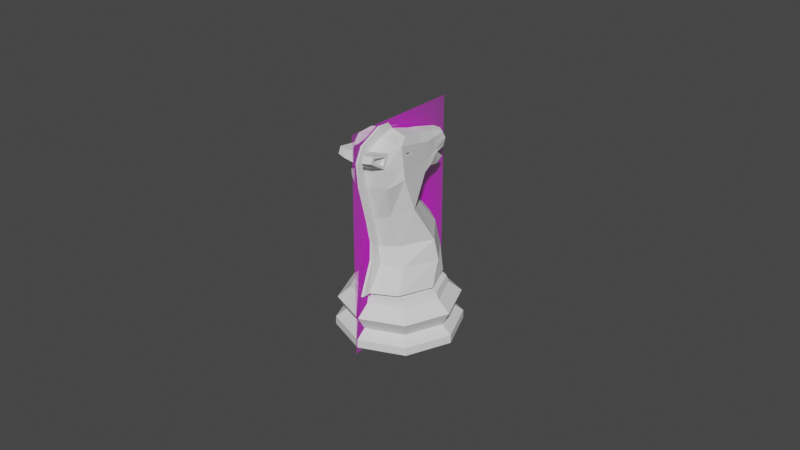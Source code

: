 # Source: Knight_Modifier_Saved.blend  (saved by Blender 2.80.75; exported with 4.5.12 LTS)
import bpy
from mathutils import Matrix  # noqa: F401  (used for matrix-valued properties, if any)

bpy.ops.wm.read_factory_settings(use_empty=True)
scene = bpy.context.scene
scene.name = 'Scene'

# ---- collections
col_collection = bpy.data.collections.new('Collection'); scene.collection.children.link(col_collection)

# ---- images (referenced by path relative to the original .blend; pixels are not part of the script)
import os
ASSET_DIR = os.environ.get("B2B_ASSET_DIR", "")  # directory of the original .blend (textures are referenced by path, not embedded)
HERE = os.path.dirname(os.path.abspath(__file__))  # packed textures are extracted next to this script under _unpacked/

def load_image(name, relpath, width, height, colorspace="sRGB"):
    """Load a texture the original file referenced (path relative to the .blend, or extracted next to this script)."""
    p = next((c for c in (os.path.join(HERE, relpath), os.path.join(ASSET_DIR, relpath)) if relpath and os.path.exists(c)), "")
    if p:
        img = bpy.data.images.load(p, check_existing=True)
        img.name = name
    else:  # same state as the original file: an image datablock whose file is absent (Cycles renders it pink)
        img = bpy.data.images.new(name, width, height)
        img.source = "FILE"
        img.filepath = "//" + (relpath or name)
    img.colorspace_settings.name = colorspace
    return img
img_staunton_knight_png = load_image('Staunton Knight.png', 'Staunton Knight.png', 1024, 1024, 'sRGB')

# ---- materials (node trees are filled in below, after node groups)
mat_staunton_knight = bpy.data.materials.new('Staunton Knight')
mat_staunton_knight.use_transparent_shadow = False

# ---- material node trees
mat_staunton_knight.use_nodes = True; mat_staunton_knight.node_tree.nodes.clear()
_N = mat_staunton_knight.node_tree.nodes; _L = mat_staunton_knight.node_tree.links
n0 = _N.new('ShaderNodeOutputMaterial'); n0.name = 'Material Output'; n0.location = (300, 300)
n1 = _N.new('ShaderNodeTexImage'); n1.name = 'Image Texture'; n1.location = (-400, 60)
n1.image = img_staunton_knight_png
n1.extension = 'CLIP'
n2 = _N.new('ShaderNodeBsdfDiffuse'); n2.name = 'Diffuse BSDF'; n2.location = (-200, 60)
n3 = _N.new('ShaderNodeBsdfTransparent'); n3.name = 'Transparent BSDF'; n3.location = (-200, 240)
n4 = _N.new('ShaderNodeMixShader'); n4.name = 'Mix Shader'; n4.location = (0, 300)
_L.new(n1.outputs[0], n2.inputs[0])
_L.new(n1.outputs[1], n4.inputs[0])
_L.new(n3.outputs[0], n4.inputs[1])
_L.new(n2.outputs[0], n4.inputs[2])
_L.new(n4.outputs[0], n0.inputs[0])
n0.is_active_output = True

# ---- world
world_world = bpy.data.worlds.new('World'); scene.world = world_world
world_world.use_nodes = True; world_world.node_tree.nodes.clear()
_N = world_world.node_tree.nodes; _L = world_world.node_tree.links
n0 = _N.new('ShaderNodeOutputWorld'); n0.name = 'World Output'; n0.location = (300, 300)
n1 = _N.new('ShaderNodeBackground'); n1.name = 'Background'; n1.location = (10, 300)
n1.inputs[0].default_value = (0.05088, 0.05088, 0.05088, 1.0)
_L.new(n1.outputs[0], n0.inputs[0])
n0.is_active_output = True
world_world.color = (0.05088, 0.05088, 0.05088)
world_world.use_sun_shadow = False
world_world.sun_shadow_jitter_overblur = 0.0

# ---- meshes
me_cylinder = bpy.data.meshes.new('Cylinder')
me_cylinder.from_pydata([(0.00553, 0.00553, 0.0118), (0.007821, 2.97e-09, 0.0118), (0.00553, -0.00553, 0.0118), (0.008028, 0.008131, 0.01), (0.0114, 2.109e-09, 0.01), (0.008028, -0.008131, 0.01), (-0.0002658, 0.0147, 0.007432), (0.01013, 0.0104, 0.007432), (0.01444, 1.419e-09, 0.007432), (0.01013, -0.0104, 0.007432), (0.008888, 0.008888, 0.003921), (0.01257, 1.76e-09, 0.003921), (0.008888, -0.008888, 0.003921), (0.01066, 0.01066, 0.0), (0.01508, 3.601e-10, 0.0), (0.01066, -0.01066, 0.0), (0.01062, 0.01062, 0.001974), (0.01502, 1.127e-09, 0.001974), (0.01062, -0.01062, 0.001974), (0.007444, 0.007892, 0.01156), (0.01071, 2.399e-09, 0.01156), (0.007444, -0.007892, 0.01156), (0.006322, 0.008028, 0.01259), (0.009648, 2.946e-09, 0.01259), (0.006322, -0.008028, 0.01259), (0.004545, 0.00904, 0.01879), (0.009527, 0.002101, 0.01872), (0.005832, -0.00545, 0.01874), (0.003043, 0.000517, 0.03421), (0.007136, -0.003631, 0.03274), (0.003536, -0.007778, 0.03127), (0.004263, -0.005358, 0.02347), (0.008864, 0.001353, 0.02408), (0.00377, 0.008065, 0.02469), (0.004747, -0.003858, 0.0493), (0.005902, -0.005228, 0.0465), (0.004727, -0.01036, 0.04681), (0.005103, -0.01006, 0.03934), (0.0067, -0.006427, 0.04063), (0.001974, 0.01171, 0.04157), (0.003153, 0.0115, 0.04184), (0.001876, 0.01168, 0.04584), (0.002934, 0.01128, 0.04527), (0.003294, 0.01191, 0.04369), (0.00123, 0.01248, 0.04346), (0.003596, 0.001701, 0.04798), (0.005307, 0.001122, 0.04109), (0.005275, -0.0003988, 0.0453), (0.005361, 0.002139, 0.03916), (0.004324, 0.00345, 0.03832), (0.003823, 0.007164, 0.04549), (0.001737, 0.007789, 0.0416), (0.002496, 0.008131, 0.04666), (0.004175, 0.007195, 0.04248), (0.00426, 0.007734, 0.04192), (0.003061, 0.004895, 0.04741), (0.004736, 0.004188, 0.04171), (0.00493, 0.004533, 0.03992), (0.004569, 0.004061, 0.0457), (0.003913, 0.004894, 0.03889), (0.001783, 0.01052, 0.03941), (0.00354, 0.01047, 0.03988), (0.003574, 0.008511, 0.03862), (0.001944, 0.008137, 0.03784), (0.0005061, -0.01109, 0.01259), (0.001084, -0.008162, 0.01893), (0.0004254, -0.009359, 0.03071), (0.0004835, -0.007916, 0.02324), (0.0004085, -0.01145, 0.03885), (0.0003798, -0.01056, 0.04693), (0.0004787, -0.006829, 0.04894), (0.0004835, -0.01008, 0.02509), (0.0004085, -0.01371, 0.0395), (0.0004575, -0.007285, 0.05144), (0.000201, -0.004083, 0.05143), (0.0005061, -0.01326, 0.01261), (0.0004859, -0.01023, 0.02061), (0.0004254, -0.01134, 0.03053), (0.0003798, -0.01273, 0.04878), (0.004779, -0.01111, 0.04497), (0.006059, -0.005182, 0.04526), (0.00157, 0.01206, 0.04471), (0.003105, 0.01158, 0.04452), (0.00524, -0.0004053, 0.04505), (0.00399, 0.007179, 0.04406), (0.004649, 0.004121, 0.04381), (0.0003174, -0.01203, 0.04361), (0.0003776, -0.01435, 0.04524), (0.004526, -0.01373, 0.04734), (0.00241, -0.01463, 0.04785), (0.004543, -0.01397, 0.04674), (0.00238, -0.01532, 0.04629), (0.00484, -0.01081, 0.04404), (0.004515, -0.01474, 0.04649), (0.004747, -0.009485, 0.04731), (0.004472, -0.01412, 0.04803), (0.003996, -0.01032, 0.04678), (0.004048, -0.01107, 0.04493), (0.003795, -0.01369, 0.0473), (0.003812, -0.01393, 0.04671), (0.005984, -0.006671, 0.04831), (0.004957, 0.0009792, 0.0464), (0.005136, 0.0009998, 0.04358), (0.006394, -0.006532, 0.04391), (0.005589, -0.002813, 0.0459), (0.00565, -0.002794, 0.04515), (0.005897, -0.005007, 0.04623), (0.006001, -0.004977, 0.04546), (0.005642, -0.00302, 0.04574), (0.005661, -0.003012, 0.04537), (0.004769, -0.005195, 0.0461), (0.004515, -0.003209, 0.04561), (0.004874, -0.005166, 0.04533), (0.004533, -0.003201, 0.04525), (0.0, 0.007821, 0.0118), (-0.00553, 0.00553, 0.0118), (-0.007821, 2.97e-09, 0.0118), (-0.00553, -0.00553, 0.0118), (0.0, 0.0115, 0.01), (-0.008028, 0.008131, 0.01), (-0.0114, 2.109e-09, 0.01), (-0.008028, -0.008131, 0.01), (0.0, -0.01147, 0.01001), (0.0002658, 0.0147, 0.007432), (-0.01013, 0.0104, 0.007432), (-0.01444, 1.419e-09, 0.007432), (-0.01013, -0.0104, 0.007432), (0.0, -0.01467, 0.007442), (-0.008888, 0.008888, 0.003921), (-0.01257, 1.76e-09, 0.003921), (-0.008888, -0.008888, 0.003921), (0.0, -0.01257, 0.003921), (0.0, 0.01257, 0.003921), (0.0, 0.01508, 0.0), (-0.01066, 0.01066, 0.0), (-0.01508, 3.601e-10, 0.0), (-0.01066, -0.01066, 0.0), (0.0, -0.01508, 0.0), (-0.01062, 0.01062, 0.001974), (-0.01502, 1.127e-09, 0.001974), (-0.01062, -0.01062, 0.001974), (0.0, -0.01502, 0.001974), (0.0, 0.01502, 0.001974), (0.0, 0.01116, 0.01156), (-0.007444, 0.007892, 0.01156), (-0.01071, 2.399e-09, 0.01156), (-0.007444, -0.007892, 0.01156), (0.0, 0.01135, 0.01259), (-0.006322, 0.008028, 0.01259), (-0.009648, 2.946e-09, 0.01259), (-0.006322, -0.008028, 0.01259), (0.0, 0.01129, 0.01876), (-0.004545, 0.00904, 0.01879), (-0.009527, 0.002101, 0.01872), (-0.005832, -0.00545, 0.01874), (0.0, -0.008291, 0.01876), (0.0, 0.002235, 0.03482), (-0.003043, 0.000517, 0.03421), (-0.007136, -0.003631, 0.03274), (-0.003536, -0.007778, 0.03127), (0.0, -0.009496, 0.03066), (0.0, -0.008138, 0.02322), (-0.004263, -0.005358, 0.02347), (-0.008864, 0.001353, 0.02408), (-0.00377, 0.008065, 0.02469), (0.0, 0.01084, 0.02494), (0.0, -0.002692, 0.04972), (-0.004747, -0.003858, 0.0493), (-0.005902, -0.005228, 0.0465), (-0.004727, -0.01036, 0.04681), (0.0, -0.01157, 0.03881), (-0.005103, -0.01006, 0.03934), (-0.0067, -0.006427, 0.04063), (-0.001974, 0.01171, 0.04157), (0.0, 0.0118, 0.04118), (-0.003153, 0.0115, 0.04184), (-0.001876, 0.01168, 0.04584), (0.0, 0.01177, 0.04587), (-0.002934, 0.01128, 0.04527), (-0.003294, 0.01191, 0.04369), (-0.00123, 0.01248, 0.04346), (0.0, 0.01272, 0.04336), (-0.003596, 0.001701, 0.04798), (-0.005307, 0.001122, 0.04109), (-0.005275, -0.0003988, 0.0453), (0.0, 0.002721, 0.04809), (-0.005361, 0.002139, 0.03916), (-0.004324, 0.00345, 0.03832), (0.0, 0.004375, 0.03741), (0.0, -0.006843, 0.04899), (0.0, -0.01065, 0.0469), (-0.003823, 0.007164, 0.04549), (-0.001737, 0.007789, 0.0416), (0.0, 0.008675, 0.041), (-0.002496, 0.008131, 0.04666), (-0.004175, 0.007195, 0.04248), (0.0, 0.009264, 0.04653), (-0.00426, 0.007734, 0.04192), (-0.003061, 0.004895, 0.04741), (-0.004736, 0.004188, 0.04171), (0.0, 0.005311, 0.04757), (-0.00493, 0.004533, 0.03992), (-0.004569, 0.004061, 0.0457), (-0.003913, 0.004894, 0.03889), (0.0, 0.005711, 0.03811), (-0.001783, 0.01052, 0.03941), (0.0, 0.01095, 0.03926), (-0.00354, 0.01047, 0.03988), (-0.003574, 0.008511, 0.03862), (-0.001944, 0.008137, 0.03784), (0.0, 0.00844, 0.03696), (0.0, -0.01116, 0.01156), (-0.0005061, -0.01109, 0.01259), (-0.001084, -0.008162, 0.01893), (-0.0004254, -0.009359, 0.03071), (-0.0004835, -0.007916, 0.02324), (-0.0004085, -0.01145, 0.03885), (-0.0003798, -0.01056, 0.04693), (-0.0004787, -0.006829, 0.04894), (0.0, -0.007821, 0.0118), (0.0, -0.01352, 0.01261), (0.0, -0.01046, 0.02061), (0.0, -0.01031, 0.02507), (0.0, -0.01148, 0.03048), (-0.0004835, -0.01008, 0.02509), (0.0, -0.01383, 0.03946), (0.0, -0.01282, 0.04874), (-0.0004085, -0.01371, 0.0395), (0.0, -0.007298, 0.05149), (-0.0004575, -0.007285, 0.05144), (-0.000201, -0.004083, 0.05143), (-0.0005061, -0.01326, 0.01261), (-0.0004859, -0.01023, 0.02061), (-0.0004254, -0.01134, 0.03053), (-0.0003798, -0.01273, 0.04878), (-0.004779, -0.01111, 0.04497), (0.0, -0.01109, 0.04306), (-0.006059, -0.005182, 0.04526), (-0.00157, 0.01206, 0.04471), (0.0, 0.01222, 0.04468), (-0.003105, 0.01158, 0.04452), (-0.00524, -0.0004053, 0.04505), (-0.00399, 0.007179, 0.04406), (-0.004649, 0.004121, 0.04381), (-0.0003174, -0.01203, 0.04361), (0.0, -0.01446, 0.0452), (-0.0003776, -0.01435, 0.04524), (-0.004526, -0.01373, 0.04734), (-0.00241, -0.01463, 0.04785), (-0.004543, -0.01397, 0.04674), (-0.00238, -0.01532, 0.04629), (-0.00484, -0.01081, 0.04404), (-0.004515, -0.01474, 0.04649), (-0.004747, -0.009485, 0.04731), (-0.004472, -0.01412, 0.04803), (-0.003996, -0.01032, 0.04678), (-0.004048, -0.01107, 0.04493), (-0.003795, -0.01369, 0.0473), (-0.003812, -0.01393, 0.04671), (-0.005984, -0.006671, 0.04831), (-0.004957, 0.0009792, 0.0464), (-0.005136, 0.0009998, 0.04358), (-0.006394, -0.006532, 0.04391), (-0.005589, -0.002813, 0.0459), (-0.00565, -0.002794, 0.04515), (-0.005897, -0.005007, 0.04623), (-0.006001, -0.004977, 0.04546), (-0.005642, -0.00302, 0.04574), (-0.005661, -0.003012, 0.04537), (-0.004769, -0.005195, 0.0461), (-0.004515, -0.003209, 0.04561), (-0.004874, -0.005166, 0.04533), (-0.004533, -0.003201, 0.04525)], [], [(127, 9, 5, 122), (9, 8, 4, 5), (8, 7, 3, 4), (7, 6, 118, 3), (15, 18, 141, 137), (14, 17, 18, 15), (13, 16, 17, 14), (133, 142, 16, 13), (211, 21, 2, 219), (21, 20, 1, 2), (20, 19, 0, 1), (19, 143, 114, 0), (132, 6, 7, 10), (10, 7, 8, 11), (11, 8, 9, 12), (12, 9, 127, 131), (12, 131, 141, 18), (11, 12, 18, 17), (10, 11, 17, 16), (132, 10, 16, 142), (3, 118, 143, 19), (4, 3, 19, 20), (5, 4, 20, 21), (13, 14, 15, 137, 133), (219, 2, 24, 64), (1, 0, 22, 23), (2, 1, 23, 24), (0, 114, 147, 22), (23, 22, 25, 26), (24, 23, 26, 27), (22, 147, 151, 25), (64, 24, 27, 65), (67, 31, 30, 66), (32, 33, 28, 29), (31, 32, 29, 30), (33, 165, 156, 28), (25, 151, 165, 33), (27, 26, 32, 31), (26, 25, 33, 32), (65, 27, 31, 67), (36, 88, 98, 96), (51, 193, 174, 39), (92, 103, 100, 94), (53, 54, 40, 43), (52, 50, 42, 41), (30, 29, 38, 37), (54, 51, 39, 40), (66, 30, 37, 68), (82, 81, 41, 42), (81, 239, 177, 41), (39, 174, 181, 44), (40, 39, 44, 43), (84, 53, 43, 82), (196, 52, 41, 177), (103, 38, 46, 102), (29, 28, 49, 48), (34, 100, 101, 45), (38, 29, 48, 46), (28, 156, 188, 49), (69, 70, 73, 78), (200, 55, 52, 196), (85, 56, 53, 84), (51, 54, 61, 60), (55, 58, 50, 52), (56, 57, 54, 53), (59, 204, 210, 63), (49, 188, 204, 59), (46, 48, 57, 56), (45, 101, 58, 55), (48, 49, 59, 57), (102, 46, 56, 85), (185, 45, 55, 200), (62, 63, 60, 61), (63, 210, 206, 60), (54, 57, 62, 61), (57, 59, 63, 62), (193, 51, 60, 206), (86, 69, 78, 87), (66, 68, 72, 77), (190, 69, 78, 226), (122, 5, 21, 211), (94, 100, 70, 69), (100, 34, 166, 70), (34, 45, 185, 166), (166, 189, 228, 74), (78, 73, 228, 226), (223, 77, 72, 225), (245, 87, 78, 226), (221, 76, 71, 222), (222, 71, 77, 223), (220, 75, 76, 221), (73, 74, 228), (65, 67, 71, 76), (67, 66, 77, 71), (70, 166, 74, 73), (64, 65, 76, 75), (64, 219, 220, 75), (225, 72, 87, 245), (68, 86, 87, 72), (101, 102, 85, 58), (58, 85, 84, 50), (50, 84, 82, 42), (44, 181, 239, 81), (43, 44, 81, 82), (37, 38, 103, 92), (68, 37, 92, 86), (91, 93, 95, 89), (69, 86, 91, 89), (94, 69, 89, 95), (86, 92, 93, 91), (36, 79, 92, 94), (90, 88, 95, 93), (88, 36, 94, 95), (79, 90, 93, 92), (97, 96, 98, 99), (79, 36, 96, 97), (90, 79, 97, 99), (88, 90, 99, 98), (47, 83, 102, 101), (80, 35, 100, 103), (107, 109, 113, 112), (107, 106, 35, 80), (106, 108, 104, 35), (109, 107, 80, 105), (108, 109, 105, 83, 47, 104), (101, 100, 35, 104, 47), (102, 83, 105, 80, 103), (110, 112, 113, 111), (106, 107, 112, 110), (108, 106, 110, 111), (109, 108, 111, 113), (127, 122, 121, 126), (126, 121, 120, 125), (125, 120, 119, 124), (124, 119, 118, 123), (136, 137, 141, 140), (135, 136, 140, 139), (134, 135, 139, 138), (133, 134, 138, 142), (211, 219, 117, 146), (146, 117, 116, 145), (145, 116, 115, 144), (144, 115, 114, 143), (132, 128, 124, 123), (128, 129, 125, 124), (129, 130, 126, 125), (130, 131, 127, 126), (130, 140, 141, 131), (129, 139, 140, 130), (128, 138, 139, 129), (132, 142, 138, 128), (119, 144, 143, 118), (120, 145, 144, 119), (121, 146, 145, 120), (134, 133, 137, 136, 135), (219, 212, 150, 117), (116, 149, 148, 115), (117, 150, 149, 116), (115, 148, 147, 114), (149, 153, 152, 148), (150, 154, 153, 149), (148, 152, 151, 147), (212, 213, 154, 150), (215, 214, 159, 162), (163, 158, 157, 164), (162, 159, 158, 163), (164, 157, 156, 165), (152, 164, 165, 151), (154, 162, 163, 153), (153, 163, 164, 152), (213, 215, 162, 154), (169, 255, 257, 247), (192, 173, 174, 193), (251, 253, 259, 262), (195, 179, 175, 197), (194, 176, 178, 191), (159, 171, 172, 158), (197, 175, 173, 192), (214, 216, 171, 159), (240, 178, 176, 238), (238, 176, 177, 239), (173, 180, 181, 174), (175, 179, 180, 173), (242, 240, 179, 195), (196, 177, 176, 194), (262, 261, 183, 172), (158, 186, 187, 157), (167, 182, 260, 259), (172, 183, 186, 158), (157, 187, 188, 156), (217, 234, 229, 218), (200, 196, 194, 198), (243, 242, 195, 199), (192, 205, 207, 197), (198, 194, 191, 202), (199, 195, 197, 201), (203, 209, 210, 204), (187, 203, 204, 188), (183, 199, 201, 186), (182, 198, 202, 260), (186, 201, 203, 187), (261, 243, 199, 183), (185, 200, 198, 182), (208, 207, 205, 209), (209, 205, 206, 210), (197, 207, 208, 201), (201, 208, 209, 203), (193, 206, 205, 192), (244, 246, 234, 217), (214, 233, 227, 216), (170, 225, 223, 160), (190, 226, 234, 217), (122, 211, 146, 121), (253, 217, 218, 259), (259, 218, 166, 167), (167, 166, 185, 182), (166, 230, 228, 189), (234, 226, 228, 229), (223, 225, 227, 233), (245, 226, 234, 246), (221, 222, 224, 232), (222, 223, 233, 224), (220, 221, 232, 231), (229, 228, 230), (213, 232, 224, 215), (160, 223, 222, 161), (189, 228, 226, 190), (215, 224, 233, 214), (218, 229, 230, 166), (212, 231, 232, 213), (236, 245, 225, 170), (161, 222, 221, 155), (212, 231, 220, 219), (190, 226, 245, 236), (225, 245, 246, 227), (216, 227, 246, 244), (260, 202, 243, 261), (202, 191, 242, 243), (191, 178, 240, 242), (180, 238, 239, 181), (179, 240, 238, 180), (171, 251, 262, 172), (216, 244, 251, 171), (250, 248, 254, 252), (217, 248, 250, 244), (253, 254, 248, 217), (244, 250, 252, 251), (169, 253, 251, 235), (249, 252, 254, 247), (247, 254, 253, 169), (235, 251, 252, 249), (256, 258, 257, 255), (235, 256, 255, 169), (249, 258, 256, 235), (247, 257, 258, 249), (184, 260, 261, 241), (237, 262, 259, 168), (266, 271, 272, 268), (266, 237, 168, 265), (265, 168, 263, 267), (268, 264, 237, 266), (267, 263, 184, 241, 264, 268), (260, 184, 263, 168, 259), (261, 262, 237, 264, 241), (269, 270, 272, 271), (265, 269, 271, 266), (267, 270, 269, 265), (268, 272, 270, 267)])
_uv = me_cylinder.uv_layers.new(name='UVMap')
_uv.uv.foreach_set('vector', [0.5, 0.75, 0.625, 0.75, 0.6268, 0.8739, 0.5014, 0.8637, 0.625, 0.75, 0.75, 0.75, 0.75, 0.8763, 0.6268, 0.8739, 0.75, 0.75, 0.875, 0.75, 0.8731, 0.8739, 0.75, 0.8763, 0.875, 0.75, 0.9988, 0.75, 0.9975, 0.8637, 0.8731, 0.8739, 0.905, 0.09502, 0.6187, 0.5528, 0.4943, 0.5543, 0.75, 0.03083, 0.9692, 0.25, 0.7451, 0.5494, 0.6187, 0.5528, 0.905, 0.09502, 0.905, 0.405, 0.8744, 0.5459, 0.7451, 0.5494, 0.9692, 0.25, 0.75, 0.4692, 1.005, 0.5444, 0.8744, 0.5459, 0.905, 0.405, 0.5044, 0.9329, 0.6253, 0.9353, 0.625, 1.0, 0.5139, 1.0, 0.6253, 0.9353, 0.75, 0.9361, 0.75, 1.0, 0.625, 1.0, 0.75, 0.9361, 0.8747, 0.9353, 0.875, 1.0, 0.75, 1.0, 0.8747, 0.9353, 1.0, 0.9328, 1.0, 1.0, 0.875, 1.0, 1.0, 0.6223, 0.9988, 0.75, 0.875, 0.75, 0.875, 0.6224, 0.875, 0.6224, 0.875, 0.75, 0.75, 0.75, 0.7498, 0.6225, 0.7498, 0.6225, 0.75, 0.75, 0.625, 0.75, 0.6248, 0.6226, 0.6248, 0.6226, 0.625, 0.75, 0.5, 0.75, 0.4998, 0.6227, 0.6248, 0.6226, 0.4998, 0.6227, 0.4943, 0.5543, 0.6187, 0.5528, 0.7498, 0.6225, 0.6248, 0.6226, 0.6187, 0.5528, 0.7451, 0.5494, 0.875, 0.6224, 0.7498, 0.6225, 0.7451, 0.5494, 0.8744, 0.5459, 1.0, 0.6223, 0.875, 0.6224, 0.8744, 0.5459, 1.005, 0.5444, 0.8731, 0.8739, 0.9975, 0.8637, 1.0, 0.9328, 0.8747, 0.9353, 0.75, 0.8763, 0.8731, 0.8739, 0.8747, 0.9353, 0.75, 0.9361, 0.6268, 0.8739, 0.75, 0.8763, 0.75, 0.9361, 0.6253, 0.9353, 0.905, 0.405, 0.9692, 0.25, 0.905, 0.09502, 0.75, 0.03083, 0.75, 0.4692, 0.5139, 1.0, 0.625, 1.0, 0.625, 1.0, 0.5087, 1.0, 0.75, 1.0, 0.875, 1.0, 0.875, 1.0, 0.75, 1.0, 0.625, 1.0, 0.75, 1.0, 0.75, 1.0, 0.625, 1.0, 0.875, 1.0, 1.0, 1.0, 1.0, 1.0, 0.875, 1.0, 0.75, 1.0, 0.875, 1.0, 0.875, 1.0, 0.75, 1.0, 0.625, 1.0, 0.75, 1.0, 0.75, 1.0, 0.625, 1.0, 0.875, 1.0, 1.0, 1.0, 1.0, 1.0, 0.875, 1.0, 0.5087, 1.0, 0.625, 1.0, 0.625, 1.0, 0.5104, 1.0, 0.5082, 1.0, 0.6242, 1.0, 0.625, 1.0, 0.5106, 1.0, 0.7497, 1.0, 0.8754, 1.0, 0.875, 1.0, 0.75, 1.0, 0.6242, 1.0, 0.7497, 1.0, 0.75, 1.0, 0.625, 1.0, 0.8754, 1.0, 1.001, 1.0, 1.0, 1.0, 0.875, 1.0, 0.875, 1.0, 1.0, 1.0, 1.001, 1.0, 0.8754, 1.0, 0.625, 1.0, 0.75, 1.0, 0.7497, 1.0, 0.6242, 1.0, 0.75, 1.0, 0.875, 1.0, 0.8754, 1.0, 0.7497, 1.0, 0.5104, 1.0, 0.625, 1.0, 0.6242, 1.0, 0.5082, 1.0, 0.625, 1.0, 0.625, 1.0, 0.625, 1.0, 0.625, 1.0, 0.9955, 1.0, 1.005, 1.0, 0.9918, 1.0, 1.015, 1.0, 0.6251, 1.0, 0.7515, 1.0, 0.75, 1.0, 0.625, 1.0, 0.7512, 1.0, 0.7553, 1.0, 0.75, 1.0, 0.7501, 1.0, 0.0, 0.0, 0.0, 0.0, 0.0, 0.0, 0.0, 0.0, 0.625, 1.0, 0.75, 1.0, 0.7501, 1.0, 0.6249, 1.0, 0.7553, 1.0, 0.9955, 1.0, 1.015, 1.0, 0.75, 1.0, 0.5106, 1.0, 0.625, 1.0, 0.6249, 1.0, 0.5097, 1.0, 0.8139, 1.0, 1.186, 1.0, 1.456, 1.0, 0.75, 1.0, 1.186, 1.0, 1.1, 1.0, 1.0, 1.0, 1.456, 1.0, 1.015, 1.0, 0.9918, 1.0, 1.0, 1.0, 1.23, 1.0, 0.75, 1.0, 1.015, 1.0, 1.23, 1.0, 0.7501, 1.0, 0.7506, 1.0, 0.7512, 1.0, 0.7501, 1.0, 0.8139, 1.0, 0.0, 0.0, 0.0, 0.0, 0.0, 0.0, 0.0, 0.0, 0.7515, 1.0, 0.7501, 1.0, 0.7501, 1.0, 0.7501, 1.0, 0.75, 1.0, 0.875, 1.0, 0.9274, 1.0, 0.75, 1.0, 0.0, 0.0, 0.0, 0.0, 0.0, 0.0, 0.0, 0.0, 0.7501, 1.0, 0.75, 1.0, 0.75, 1.0, 0.7501, 1.0, 0.875, 1.0, 1.0, 1.0, 0.9992, 1.0, 0.9274, 1.0, 0.6148, 1.0, 0.7575, 1.0, 0.7575, 1.0, 0.6148, 1.0, 0.0, 0.0, 0.0, 0.0, 0.0, 0.0, 0.0, 0.0, 0.7499, 1.0, 0.7499, 1.0, 0.7512, 1.0, 0.7506, 1.0, 0.9955, 1.0, 0.7553, 1.0, 0.7553, 1.0, 0.9955, 1.0, 0.0, 0.0, 0.0, 0.0, 0.0, 0.0, 0.0, 0.0, 0.7499, 1.0, 0.7531, 1.0, 0.7553, 1.0, 0.7512, 1.0, 0.9473, 1.0, 0.9969, 1.0, 0.9969, 1.0, 0.9473, 1.0, 0.9274, 1.0, 0.9992, 1.0, 0.9969, 1.0, 0.9473, 1.0, 0.7501, 1.0, 0.75, 1.0, 0.7531, 1.0, 0.7499, 1.0, 0.0, 0.0, 0.0, 0.0, 0.0, 0.0, 0.0, 0.0, 0.75, 1.0, 0.9274, 1.0, 0.9473, 1.0, 0.7531, 1.0, 0.7501, 1.0, 0.7501, 1.0, 0.7499, 1.0, 0.7499, 1.0, 0.0, 0.0, 0.0, 0.0, 0.0, 0.0, 0.0, 0.0, 0.7531, 1.0, 0.9473, 1.0, 0.9955, 1.0, 0.7553, 1.0, 0.9473, 1.0, 0.9969, 1.0, 1.005, 1.0, 0.9955, 1.0, 0.7553, 1.0, 0.7531, 1.0, 0.7531, 1.0, 0.7553, 1.0, 0.7531, 1.0, 0.9473, 1.0, 0.9473, 1.0, 0.7531, 1.0, 1.005, 1.0, 0.9955, 1.0, 0.9955, 1.0, 1.005, 1.0, 0.5104, 1.0, 0.5109, 1.0, 0.5109, 1.0, 0.508, 1.0, 0.5106, 1.0, 0.5097, 1.0, 0.5097, 1.0, 0.5106, 1.0, 0.0, 0.0, 0.0, 0.0, 0.0, 0.0, 0.0, 0.0, 0.5014, 0.8637, 0.6268, 0.8739, 0.6253, 0.9353, 0.5044, 0.9329, 0.625, 1.0, 0.75, 1.0, 0.7575, 1.0, 0.6148, 1.0, 0.75, 1.0, 0.0, 0.0, 0.0, 0.0, 0.7575, 1.0, 0.0, 0.0, 0.0, 0.0, 0.0, 0.0, 0.0, 0.0, 0.0, 0.0, 0.0, 0.0, 0.0, 0.0, 0.0, 0.0, 0.6148, 1.0, 0.7575, 1.0, 0.75, 1.0, 0.625, 1.0, 0.5, 1.0, 0.5106, 1.0, 0.5097, 1.0, 0.4998, 1.0, 0.5054, 1.0, 0.508, 1.0, 0.5109, 1.0, 0.5, 1.0, 0.5, 1.0, 0.5104, 1.0, 0.5082, 1.0, 0.4991, 1.0, 0.4991, 1.0, 0.5082, 1.0, 0.5106, 1.0, 0.5, 1.0, 0.5, 1.0, 0.5087, 1.0, 0.5104, 1.0, 0.5, 1.0, 0.7575, 1.0, 0.0, 0.0, 0.75, 1.0, 0.5104, 1.0, 0.5082, 1.0, 0.5082, 1.0, 0.5104, 1.0, 0.5082, 1.0, 0.5106, 1.0, 0.5106, 1.0, 0.5082, 1.0, 0.7575, 1.0, 0.0, 0.0, 0.0, 0.0, 0.7575, 1.0, 0.5087, 1.0, 0.5104, 1.0, 0.5104, 1.0, 0.5087, 1.0, 0.0, 0.0, 0.0, 0.0, 0.0, 0.0, 0.0, 0.0, 0.4998, 1.0, 0.5097, 1.0, 0.508, 1.0, 0.5054, 1.0, 0.5097, 1.0, 0.5104, 1.0, 0.508, 1.0, 0.5097, 1.0, 0.75, 1.0, 0.7501, 1.0, 0.7499, 1.0, 0.75, 1.0, 0.75, 1.0, 0.7499, 1.0, 0.7506, 1.0, 0.7501, 1.0, 0.7501, 1.0, 0.7506, 1.0, 0.8139, 1.0, 0.75, 1.0, 1.23, 1.0, 1.0, 1.0, 1.1, 1.0, 1.186, 1.0, 0.7501, 1.0, 1.23, 1.0, 1.186, 1.0, 0.8139, 1.0, 0.6249, 1.0, 0.7501, 1.0, 0.7515, 1.0, 0.6251, 1.0, 0.5097, 1.0, 0.6249, 1.0, 0.6251, 1.0, 0.5104, 1.0, 0.5104, 1.0, 0.6251, 1.0, 0.625, 1.0, 0.5109, 1.0, 0.5109, 1.0, 0.5104, 1.0, 0.5104, 1.0, 0.5109, 1.0, 0.0, 0.0, 0.0, 0.0, 0.0, 0.0, 0.0, 0.0, 0.5104, 1.0, 0.6251, 1.0, 0.6251, 1.0, 0.5104, 1.0, 0.625, 1.0, 0.6251, 1.0, 0.6251, 1.0, 0.625, 1.0, 0.625, 1.0, 0.625, 1.0, 0.625, 1.0, 0.6251, 1.0, 0.625, 1.0, 0.625, 1.0, 0.625, 1.0, 0.625, 1.0, 0.6251, 1.0, 0.625, 1.0, 0.6251, 1.0, 0.6251, 1.0, 0.6251, 1.0, 0.625, 1.0, 0.625, 1.0, 0.625, 1.0, 0.6251, 1.0, 0.625, 1.0, 0.625, 1.0, 0.6251, 1.0, 0.625, 1.0, 0.6251, 1.0, 0.6251, 1.0, 0.625, 1.0, 0.625, 1.0, 0.625, 1.0, 0.625, 1.0, 0.625, 1.0, 0.7502, 1.0, 0.7502, 1.0, 0.7501, 1.0, 0.75, 1.0, 0.7508, 1.0, 0.7504, 1.0, 0.75, 1.0, 0.7515, 1.0, 0.7507, 1.0, 0.7505, 1.0, 0.7505, 1.0, 0.7507, 1.0, 0.7507, 1.0, 0.7505, 1.0, 0.7504, 1.0, 0.7508, 1.0, 0.7505, 1.0, 0.7504, 1.0, 0.7503, 1.0, 0.7504, 1.0, 0.7505, 1.0, 0.7507, 1.0, 0.7508, 1.0, 0.7505, 1.0, 0.7504, 1.0, 0.7505, 1.0, 0.7505, 1.0, 0.7502, 1.0, 0.7502, 1.0, 0.7503, 1.0, 0.75, 1.0, 0.75, 1.0, 0.7504, 1.0, 0.7503, 1.0, 0.7502, 1.0, 0.7501, 1.0, 0.7502, 1.0, 0.7505, 1.0, 0.7508, 1.0, 0.7515, 1.0, 0.7505, 1.0, 0.7507, 1.0, 0.7505, 1.0, 0.7504, 1.0, 0.7505, 1.0, 0.7507, 1.0, 0.7507, 1.0, 0.7505, 1.0, 0.7504, 1.0, 0.7505, 1.0, 0.7505, 1.0, 0.7504, 1.0, 0.7505, 1.0, 0.7504, 1.0, 0.7504, 1.0, 0.7505, 1.0, 0.5, 0.75, 0.5014, 0.8637, 0.6268, 0.8739, 0.625, 0.75, 0.625, 0.75, 0.6268, 0.8739, 0.75, 0.8763, 0.75, 0.75, 0.75, 0.75, 0.75, 0.8763, 0.8731, 0.8739, 0.875, 0.75, 0.875, 0.75, 0.8731, 0.8739, 0.9975, 0.8637, 0.9988, 0.75, 0.905, 0.09502, 0.75, 0.03083, 0.4943, 0.5543, 0.6187, 0.5528, 0.9692, 0.25, 0.905, 0.09502, 0.6187, 0.5528, 0.7451, 0.5494, 0.905, 0.405, 0.9692, 0.25, 0.7451, 0.5494, 0.8744, 0.5459, 0.75, 0.4692, 0.905, 0.405, 0.8744, 0.5459, 1.005, 0.5444, 0.5044, 0.9329, 0.5139, 1.0, 0.625, 1.0, 0.6253, 0.9353, 0.6253, 0.9353, 0.625, 1.0, 0.75, 1.0, 0.75, 0.9361, 0.75, 0.9361, 0.75, 1.0, 0.875, 1.0, 0.8747, 0.9353, 0.8747, 0.9353, 0.875, 1.0, 1.0, 1.0, 1.0, 0.9328, 1.0, 0.6223, 0.875, 0.6224, 0.875, 0.75, 0.9988, 0.75, 0.875, 0.6224, 0.7498, 0.6225, 0.75, 0.75, 0.875, 0.75, 0.7498, 0.6225, 0.6248, 0.6226, 0.625, 0.75, 0.75, 0.75, 0.6248, 0.6226, 0.4998, 0.6227, 0.5, 0.75, 0.625, 0.75, 0.6248, 0.6226, 0.6187, 0.5528, 0.4943, 0.5543, 0.4998, 0.6227, 0.7498, 0.6225, 0.7451, 0.5494, 0.6187, 0.5528, 0.6248, 0.6226, 0.875, 0.6224, 0.8744, 0.5459, 0.7451, 0.5494, 0.7498, 0.6225, 1.0, 0.6223, 1.005, 0.5444, 0.8744, 0.5459, 0.875, 0.6224, 0.8731, 0.8739, 0.8747, 0.9353, 1.0, 0.9328, 0.9975, 0.8637, 0.75, 0.8763, 0.75, 0.9361, 0.8747, 0.9353, 0.8731, 0.8739, 0.6268, 0.8739, 0.6253, 0.9353, 0.75, 0.9361, 0.75, 0.8763, 0.905, 0.405, 0.75, 0.4692, 0.75, 0.03083, 0.905, 0.09502, 0.9692, 0.25, 0.5139, 1.0, 0.5087, 1.0, 0.625, 1.0, 0.625, 1.0, 0.75, 1.0, 0.75, 1.0, 0.875, 1.0, 0.875, 1.0, 0.625, 1.0, 0.625, 1.0, 0.75, 1.0, 0.75, 1.0, 0.875, 1.0, 0.875, 1.0, 1.0, 1.0, 1.0, 1.0, 0.75, 1.0, 0.75, 1.0, 0.875, 1.0, 0.875, 1.0, 0.625, 1.0, 0.625, 1.0, 0.75, 1.0, 0.75, 1.0, 0.875, 1.0, 0.875, 1.0, 1.0, 1.0, 1.0, 1.0, 0.5087, 1.0, 0.5104, 1.0, 0.625, 1.0, 0.625, 1.0, 0.5082, 1.0, 0.5106, 1.0, 0.625, 1.0, 0.6242, 1.0, 0.7497, 1.0, 0.75, 1.0, 0.875, 1.0, 0.8754, 1.0, 0.6242, 1.0, 0.625, 1.0, 0.75, 1.0, 0.7497, 1.0, 0.8754, 1.0, 0.875, 1.0, 1.0, 1.0, 1.001, 1.0, 0.875, 1.0, 0.8754, 1.0, 1.001, 1.0, 1.0, 1.0, 0.625, 1.0, 0.6242, 1.0, 0.7497, 1.0, 0.75, 1.0, 0.75, 1.0, 0.7497, 1.0, 0.8754, 1.0, 0.875, 1.0, 0.5104, 1.0, 0.5082, 1.0, 0.6242, 1.0, 0.625, 1.0, 0.625, 1.0, 0.625, 1.0, 0.625, 1.0, 0.625, 1.0, 0.9955, 1.0, 1.015, 1.0, 0.9918, 1.0, 1.005, 1.0, 0.6251, 1.0, 0.625, 1.0, 0.75, 1.0, 0.7515, 1.0, 0.7512, 1.0, 0.7501, 1.0, 0.75, 1.0, 0.7553, 1.0, 0.0, 0.0, 0.0, 0.0, 0.0, 0.0, 0.0, 0.0, 0.625, 1.0, 0.6249, 1.0, 0.7501, 1.0, 0.75, 1.0, 0.7553, 1.0, 0.75, 1.0, 1.015, 1.0, 0.9955, 1.0, 0.5106, 1.0, 0.5097, 1.0, 0.6249, 1.0, 0.625, 1.0, 0.8139, 1.0, 0.75, 1.0, 1.456, 1.0, 1.186, 1.0, 1.186, 1.0, 1.456, 1.0, 1.0, 1.0, 1.1, 1.0, 1.015, 1.0, 1.23, 1.0, 1.0, 1.0, 0.9918, 1.0, 0.75, 1.0, 0.7501, 1.0, 1.23, 1.0, 1.015, 1.0, 0.7506, 1.0, 0.8139, 1.0, 0.7501, 1.0, 0.7512, 1.0, 0.0, 0.0, 0.0, 0.0, 0.0, 0.0, 0.0, 0.0, 0.7515, 1.0, 0.7501, 1.0, 0.7501, 1.0, 0.7501, 1.0, 0.75, 1.0, 0.75, 1.0, 0.9274, 1.0, 0.875, 1.0, 0.0, 0.0, 0.0, 0.0, 0.0, 0.0, 0.0, 0.0, 0.7501, 1.0, 0.7501, 1.0, 0.75, 1.0, 0.75, 1.0, 0.875, 1.0, 0.9274, 1.0, 0.9992, 1.0, 1.0, 1.0, 0.6148, 1.0, 0.6148, 1.0, 0.7575, 1.0, 0.7575, 1.0, 0.0, 0.0, 0.0, 0.0, 0.0, 0.0, 0.0, 0.0, 0.7499, 1.0, 0.7506, 1.0, 0.7512, 1.0, 0.7499, 1.0, 0.9955, 1.0, 0.9955, 1.0, 0.7553, 1.0, 0.7553, 1.0, 0.0, 0.0, 0.0, 0.0, 0.0, 0.0, 0.0, 0.0, 0.7499, 1.0, 0.7512, 1.0, 0.7553, 1.0, 0.7531, 1.0, 0.9473, 1.0, 0.9473, 1.0, 0.9969, 1.0, 0.9969, 1.0, 0.9274, 1.0, 0.9473, 1.0, 0.9969, 1.0, 0.9992, 1.0, 0.7501, 1.0, 0.7499, 1.0, 0.7531, 1.0, 0.75, 1.0, 0.0, 0.0, 0.0, 0.0, 0.0, 0.0, 0.0, 0.0, 0.75, 1.0, 0.7531, 1.0, 0.9473, 1.0, 0.9274, 1.0, 0.7501, 1.0, 0.7499, 1.0, 0.7499, 1.0, 0.7501, 1.0, 0.0, 0.0, 0.0, 0.0, 0.0, 0.0, 0.0, 0.0, 0.7531, 1.0, 0.7553, 1.0, 0.9955, 1.0, 0.9473, 1.0, 0.9473, 1.0, 0.9955, 1.0, 1.005, 1.0, 0.9969, 1.0, 0.7553, 1.0, 0.7553, 1.0, 0.7531, 1.0, 0.7531, 1.0, 0.7531, 1.0, 0.7531, 1.0, 0.9473, 1.0, 0.9473, 1.0, 1.005, 1.0, 1.005, 1.0, 0.9955, 1.0, 0.9955, 1.0, 0.5104, 1.0, 0.508, 1.0, 0.5109, 1.0, 0.5109, 1.0, 0.5106, 1.0, 0.5106, 1.0, 0.5097, 1.0, 0.5097, 1.0, 0.0, 0.0, 0.0, 0.0, 0.0, 0.0, 0.0, 0.0, 0.0, 0.0, 0.0, 0.0, 0.0, 0.0, 0.0, 0.0, 0.5014, 0.8637, 0.5044, 0.9329, 0.6253, 0.9353, 0.6268, 0.8739, 0.625, 1.0, 0.6148, 1.0, 0.7575, 1.0, 0.75, 1.0, 0.75, 1.0, 0.7575, 1.0, 0.0, 0.0, 0.0, 0.0, 0.0, 0.0, 0.0, 0.0, 0.0, 0.0, 0.0, 0.0, 0.0, 0.0, 0.0, 0.0, 0.0, 0.0, 0.0, 0.0, 0.6148, 1.0, 0.625, 1.0, 0.75, 1.0, 0.7575, 1.0, 0.5, 1.0, 0.4998, 1.0, 0.5097, 1.0, 0.5106, 1.0, 0.5054, 1.0, 0.5, 1.0, 0.5109, 1.0, 0.508, 1.0, 0.5, 1.0, 0.4991, 1.0, 0.5082, 1.0, 0.5104, 1.0, 0.4991, 1.0, 0.5, 1.0, 0.5106, 1.0, 0.5082, 1.0, 0.5, 1.0, 0.5, 1.0, 0.5104, 1.0, 0.5087, 1.0, 0.7575, 1.0, 0.75, 1.0, 0.0, 0.0, 0.5104, 1.0, 0.5104, 1.0, 0.5082, 1.0, 0.5082, 1.0, 0.0, 0.0, 0.0, 0.0, 0.0, 0.0, 0.0, 0.0, 0.0, 0.0, 0.0, 0.0, 0.0, 0.0, 0.0, 0.0, 0.5082, 1.0, 0.5082, 1.0, 0.5106, 1.0, 0.5106, 1.0, 0.7575, 1.0, 0.7575, 1.0, 0.0, 0.0, 0.0, 0.0, 0.5087, 1.0, 0.5087, 1.0, 0.5104, 1.0, 0.5104, 1.0, 0.0, 0.0, 0.0, 0.0, 0.0, 0.0, 0.0, 0.0, 0.0, 0.0, 0.0, 0.0, 0.0, 0.0, 0.0, 0.0, 0.0, 0.0, 0.0, 0.0, 0.0, 0.0, 0.0, 0.0, 0.0, 0.0, 0.0, 0.0, 0.0, 0.0, 0.0, 0.0, 0.4998, 1.0, 0.5054, 1.0, 0.508, 1.0, 0.5097, 1.0, 0.5097, 1.0, 0.5097, 1.0, 0.508, 1.0, 0.5104, 1.0, 0.75, 1.0, 0.75, 1.0, 0.7499, 1.0, 0.7501, 1.0, 0.75, 1.0, 0.7501, 1.0, 0.7506, 1.0, 0.7499, 1.0, 0.7501, 1.0, 0.75, 1.0, 0.8139, 1.0, 0.7506, 1.0, 1.23, 1.0, 1.186, 1.0, 1.1, 1.0, 1.0, 1.0, 0.7501, 1.0, 0.8139, 1.0, 1.186, 1.0, 1.23, 1.0, 0.6249, 1.0, 0.6251, 1.0, 0.7515, 1.0, 0.7501, 1.0, 0.5097, 1.0, 0.5104, 1.0, 0.6251, 1.0, 0.6249, 1.0, 0.5104, 1.0, 0.5109, 1.0, 0.625, 1.0, 0.6251, 1.0, 0.5109, 1.0, 0.5109, 1.0, 0.5104, 1.0, 0.5104, 1.0, 0.0, 0.0, 0.0, 0.0, 0.0, 0.0, 0.0, 0.0, 0.5104, 1.0, 0.5104, 1.0, 0.6251, 1.0, 0.6251, 1.0, 0.625, 1.0, 0.625, 1.0, 0.6251, 1.0, 0.6251, 1.0, 0.625, 1.0, 0.6251, 1.0, 0.625, 1.0, 0.625, 1.0, 0.625, 1.0, 0.625, 1.0, 0.625, 1.0, 0.625, 1.0, 0.6251, 1.0, 0.6251, 1.0, 0.6251, 1.0, 0.625, 1.0, 0.6251, 1.0, 0.625, 1.0, 0.625, 1.0, 0.625, 1.0, 0.6251, 1.0, 0.6251, 1.0, 0.625, 1.0, 0.625, 1.0, 0.625, 1.0, 0.625, 1.0, 0.6251, 1.0, 0.6251, 1.0, 0.625, 1.0, 0.625, 1.0, 0.625, 1.0, 0.625, 1.0, 0.7502, 1.0, 0.75, 1.0, 0.7501, 1.0, 0.7502, 1.0, 0.7508, 1.0, 0.7515, 1.0, 0.75, 1.0, 0.7504, 1.0, 0.7507, 1.0, 0.7507, 1.0, 0.7505, 1.0, 0.7505, 1.0, 0.7507, 1.0, 0.7508, 1.0, 0.7504, 1.0, 0.7505, 1.0, 0.7505, 1.0, 0.7504, 1.0, 0.7503, 1.0, 0.7504, 1.0, 0.7505, 1.0, 0.7505, 1.0, 0.7508, 1.0, 0.7507, 1.0, 0.7504, 1.0, 0.7503, 1.0, 0.7502, 1.0, 0.7502, 1.0, 0.7505, 1.0, 0.7505, 1.0, 0.75, 1.0, 0.7502, 1.0, 0.7503, 1.0, 0.7504, 1.0, 0.75, 1.0, 0.7501, 1.0, 0.7515, 1.0, 0.7508, 1.0, 0.7505, 1.0, 0.7502, 1.0, 0.7505, 1.0, 0.7504, 1.0, 0.7505, 1.0, 0.7507, 1.0, 0.7505, 1.0, 0.7505, 1.0, 0.7507, 1.0, 0.7507, 1.0, 0.7504, 1.0, 0.7504, 1.0, 0.7505, 1.0, 0.7505, 1.0, 0.7505, 1.0, 0.7505, 1.0, 0.7504, 1.0, 0.7504, 1.0])
me_cylinder.use_remesh_preserve_volume = False
me_cylinder.use_remesh_preserve_attributes = False
me_cylinder.use_mirror_vertex_groups = False
me_cylinder.update()
me_staunton_knight = bpy.data.meshes.new('Staunton Knight')
me_staunton_knight.from_pydata([(-0.2887, -0.5, 0.0), (0.2887, -0.5, 0.0), (-0.2887, 0.5, 0.0), (0.2887, 0.5, 0.0)], [], [(0, 1, 3, 2)])
_uv = me_staunton_knight.uv_layers.new(name='UVMap')
_uv.uv.foreach_set('vector', [0.0, 0.0, 1.0, 0.0, 1.0, 1.0, 0.0, 1.0])
me_staunton_knight.materials.append(mat_staunton_knight)
me_staunton_knight.use_remesh_preserve_volume = False
me_staunton_knight.use_remesh_preserve_attributes = False
me_staunton_knight.use_mirror_vertex_groups = False
me_staunton_knight.update()

# ---- objects
ob_knight = bpy.data.objects.new('Knight', me_cylinder)
ob_staunton_knight = bpy.data.objects.new('Staunton Knight', me_staunton_knight)
ob_mirror_point = bpy.data.objects.new('Mirror Point', None)

# ---- transforms, parenting, visibility, modifiers, constraints
ob_knight.location = (0.0, 0.0, 0.0)
ob_knight.scale = (1.294, 1.294, 1.294)
ob_knight.display_type = 'SOLID'
ob_knight.lineart.crease_threshold = 0.0
ob_staunton_knight.location = (0.0, 0.0, 0.03269)
ob_staunton_knight.rotation_euler = (1.571, -0.0, 4.712)
ob_staunton_knight.scale = (0.06929, 0.0693, 1.0)
ob_staunton_knight.lineart.crease_threshold = 0.0
ob_mirror_point.parent = ob_knight
ob_mirror_point.matrix_parent_inverse = Matrix(((0.7729, -0.0, 0.0, -0.0), (-0.0, 0.7729, -0.0, 0.0), (0.0, -0.0, 0.7729, -0.0), (-0.0, 0.0, -0.0, 1.0)))
ob_mirror_point.location = (0.0, 0.0, 0.0)
ob_mirror_point.lineart.crease_threshold = 0.0

# ---- collection membership
col_collection.objects.link(ob_knight)
col_collection.objects.link(ob_staunton_knight)
col_collection.objects.link(ob_mirror_point)

# ---- scene / render settings (as saved in the file)
scene.frame_start = 1; scene.frame_end = 250; scene.frame_set(78)
scene.render.engine = 'BLENDER_EEVEE_NEXT'
scene.cycles.use_denoising = False
scene.cycles.samples = 128
scene.cycles.sampling_pattern = 'TABULATED_SOBOL'
scene.cycles.use_adaptive_sampling = False
scene.cycles.use_light_tree = False
scene.view_settings.view_transform = 'Filmic'
bpy.context.view_layer.update()

# ---- added for rendering (the .blend has no active camera and no usable light): camera, sun
cam_auto = bpy.data.cameras.new('AutoCamera')
cam_auto.lens = 50.0
cam_auto.sensor_width = 36.0
cam_auto.clip_end = 1000.0
ob_auto_camera = bpy.data.objects.new('AutoCamera', cam_auto)
scene.collection.objects.link(ob_auto_camera)
ob_auto_camera.location = (0.185045, -0.222054, 0.180728)
ob_auto_camera.rotation_euler = (1.09748, -7.21219e-08, 0.694738)
scene.camera = ob_auto_camera
light_auto_sun = bpy.data.lights.new('AutoSun', 'SUN')
light_auto_sun.energy = 3.0
light_auto_sun.angle = 0.0523599
ob_auto_sun = bpy.data.objects.new('AutoSun', light_auto_sun)
scene.collection.objects.link(ob_auto_sun)
ob_auto_sun.rotation_euler = (0.872665, 0.174533, 0.523599)
bpy.context.view_layer.update()
